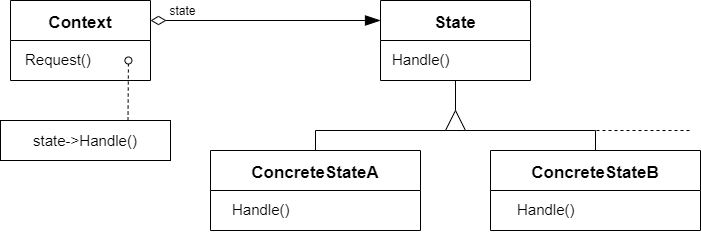

The diagram above was exported from draw.io. Its source (the exported page's mxGraphModel, read from the mxfile embedded in the PNG):
<mxGraphModel dx="1253" dy="770" grid="1" gridSize="10" guides="1" tooltips="1" connect="1" arrows="1" fold="1" page="1" pageScale="1" pageWidth="1200" pageHeight="1600" math="0" shadow="0">
  <root>
    <mxCell id="0" />
    <mxCell id="1" parent="0" />
    <mxCell id="2" style="edgeStyle=none;rounded=0;html=1;exitX=0.5;exitY=1;exitDx=0;exitDy=0;entryX=1;entryY=0.5;entryDx=0;entryDy=0;endArrow=none;endFill=0;" edge="1" parent="1" source="3" target="11">
      <mxGeometry relative="1" as="geometry" />
    </mxCell>
    <mxCell id="3" value="State" style="swimlane;startSize=40;fontSize=17;" vertex="1" parent="1">
      <mxGeometry x="540" y="110" width="150" height="80" as="geometry" />
    </mxCell>
    <mxCell id="4" value="&lt;font style=&quot;font-size: 15px&quot;&gt;Handle()&lt;br&gt;&lt;/font&gt;" style="text;html=1;align=left;verticalAlign=middle;resizable=0;points=[];autosize=1;strokeColor=none;fillColor=none;fontSize=17;" vertex="1" parent="3">
      <mxGeometry x="10" y="45" width="70" height="30" as="geometry" />
    </mxCell>
    <mxCell id="5" value="ConcreteStateA" style="swimlane;startSize=40;fontSize=17;" vertex="1" parent="1">
      <mxGeometry x="370" y="260" width="210" height="80" as="geometry" />
    </mxCell>
    <mxCell id="6" value="&lt;font style=&quot;font-size: 15px&quot;&gt;Handle()&lt;br&gt;&lt;/font&gt;" style="text;html=1;align=left;verticalAlign=middle;resizable=0;points=[];autosize=1;strokeColor=none;fillColor=none;fontSize=17;" vertex="1" parent="5">
      <mxGeometry x="20" y="45" width="70" height="30" as="geometry" />
    </mxCell>
    <mxCell id="7" style="edgeStyle=none;html=1;exitX=0.5;exitY=0;exitDx=0;exitDy=0;entryX=0;entryY=0.5;entryDx=0;entryDy=0;rounded=0;endArrow=none;endFill=0;" edge="1" parent="1" source="8" target="11">
      <mxGeometry relative="1" as="geometry">
        <Array as="points">
          <mxPoint x="755" y="240" />
        </Array>
      </mxGeometry>
    </mxCell>
    <mxCell id="8" value="ConcreteStateB" style="swimlane;startSize=40;fontSize=17;" vertex="1" parent="1">
      <mxGeometry x="650" y="260" width="210" height="80" as="geometry" />
    </mxCell>
    <mxCell id="9" value="&lt;font style=&quot;font-size: 15px&quot;&gt;Handle()&lt;br&gt;&lt;/font&gt;" style="text;html=1;align=left;verticalAlign=middle;resizable=0;points=[];autosize=1;strokeColor=none;fillColor=none;fontSize=17;" vertex="1" parent="8">
      <mxGeometry x="25" y="45" width="70" height="30" as="geometry" />
    </mxCell>
    <mxCell id="10" style="edgeStyle=none;rounded=0;html=1;exitX=0;exitY=0.25;exitDx=0;exitDy=0;entryX=0.5;entryY=0;entryDx=0;entryDy=0;endArrow=none;endFill=0;" edge="1" parent="1" source="11" target="5">
      <mxGeometry relative="1" as="geometry">
        <Array as="points">
          <mxPoint x="475" y="240" />
        </Array>
      </mxGeometry>
    </mxCell>
    <mxCell id="11" value="" style="triangle;whiteSpace=wrap;html=1;direction=north;" vertex="1" parent="1">
      <mxGeometry x="605" y="220" width="20" height="20" as="geometry" />
    </mxCell>
    <mxCell id="12" style="edgeStyle=none;rounded=0;html=1;exitX=1;exitY=0.25;exitDx=0;exitDy=0;entryX=0;entryY=0.25;entryDx=0;entryDy=0;endArrow=blockThin;endFill=1;startArrow=diamondThin;startFill=0;endSize=13;startSize=13;" edge="1" parent="1" source="14" target="3">
      <mxGeometry relative="1" as="geometry" />
    </mxCell>
    <mxCell id="22" value="&lt;font style=&quot;font-size: 12px&quot;&gt;state&lt;/font&gt;" style="edgeLabel;html=1;align=center;verticalAlign=middle;resizable=0;points=[];" vertex="1" connectable="0" parent="12">
      <mxGeometry x="-0.6718" relative="1" as="geometry">
        <mxPoint x="-7" y="-10" as="offset" />
      </mxGeometry>
    </mxCell>
    <mxCell id="14" value="Context" style="swimlane;startSize=40;fontSize=17;" vertex="1" parent="1">
      <mxGeometry x="170" y="110" width="140" height="80" as="geometry" />
    </mxCell>
    <mxCell id="15" value="&lt;font style=&quot;font-size: 15px&quot;&gt;Request()&lt;br&gt;&lt;/font&gt;" style="text;html=1;align=left;verticalAlign=middle;resizable=0;points=[];autosize=1;strokeColor=none;fillColor=none;fontSize=17;" vertex="1" parent="14">
      <mxGeometry x="13" y="45" width="80" height="30" as="geometry" />
    </mxCell>
    <mxCell id="16" style="edgeStyle=none;html=1;exitX=0.75;exitY=0;exitDx=0;exitDy=0;dashed=1;fontSize=12;startArrow=none;startFill=0;endArrow=oval;endFill=0;endSize=7;" edge="1" parent="1" source="17">
      <mxGeometry relative="1" as="geometry">
        <mxPoint x="287.9411764705883" y="170" as="targetPoint" />
      </mxGeometry>
    </mxCell>
    <mxCell id="17" value="&lt;font style=&quot;font-size: 15px&quot;&gt;state-&amp;gt;Handle()&lt;/font&gt;" style="rounded=0;whiteSpace=wrap;html=1;fontSize=12;" vertex="1" parent="1">
      <mxGeometry x="160" y="230" width="170" height="40" as="geometry" />
    </mxCell>
    <mxCell id="23" value="" style="endArrow=none;dashed=1;html=1;fontSize=12;" edge="1" parent="1">
      <mxGeometry width="50" height="50" relative="1" as="geometry">
        <mxPoint x="750" y="240" as="sourcePoint" />
        <mxPoint x="850" y="240" as="targetPoint" />
      </mxGeometry>
    </mxCell>
  </root>
</mxGraphModel>